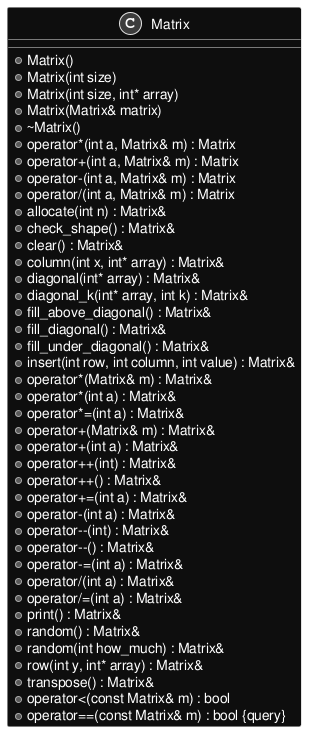

The diagram above was rendered by PlantUML. Its source (embedded in the PNG):
@startuml inline_umlgraph_1.png
skinparam monochrome reverse
skinparam backgroundColor transparent

class Matrix {
+Matrix()
+Matrix(int size)
+Matrix(int size, int* array)
+Matrix(Matrix& matrix)
+~Matrix()
+operator*(int a, Matrix& m) : Matrix
+operator+(int a, Matrix& m) : Matrix
+operator-(int a, Matrix& m) : Matrix
+operator/(int a, Matrix& m) : Matrix
+allocate(int n) : Matrix&
+check_shape() : Matrix&
+clear() : Matrix&
+column(int x, int* array) : Matrix&
+diagonal(int* array) : Matrix&
+diagonal_k(int* array, int k) : Matrix&
+fill_above_diagonal() : Matrix&
+fill_diagonal() : Matrix&
+fill_under_diagonal() : Matrix&
+insert(int row, int column, int value) : Matrix&
+operator*(Matrix& m) : Matrix&
+operator*(int a) : Matrix&
+operator*=(int a) : Matrix&
+operator+(Matrix& m) : Matrix&
+operator+(int a) : Matrix&
+operator++(int) : Matrix&
+operator++() : Matrix&
+operator+=(int a) : Matrix&
+operator-(int a) : Matrix&
+operator--(int) : Matrix&
+operator--() : Matrix&
+operator-=(int a) : Matrix&
+operator/(int a) : Matrix&
+operator/=(int a) : Matrix&
+print() : Matrix&
+random() : Matrix&
+random(int how_much) : Matrix&
+row(int y, int* array) : Matrix&
+transpose() : Matrix&
+operator<(const Matrix& m) : bool
+operator==(const Matrix& m) : bool {query}

}
@enduml